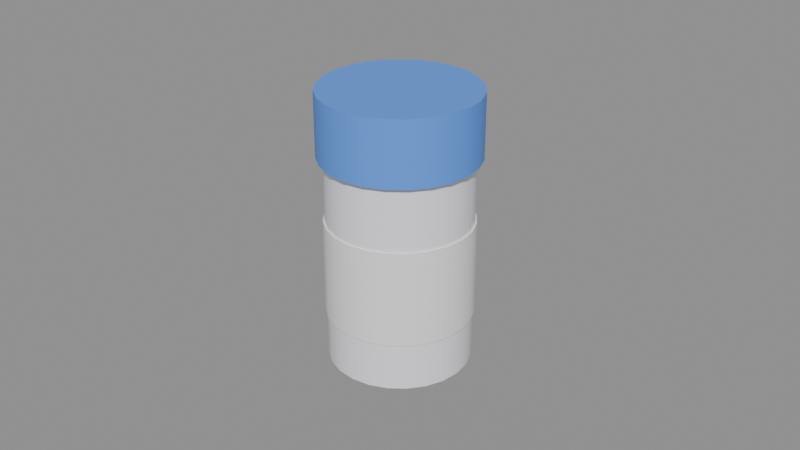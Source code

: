 # Source: SM_TurboPill.blend  (saved by Blender 5.3.31; exported with 4.5.12 LTS)
import bpy
from mathutils import Matrix  # noqa: F401  (used for matrix-valued properties, if any)

bpy.ops.wm.read_factory_settings(use_empty=True)
scene = bpy.context.scene
scene.name = 'Scene'

# ---- materials (node trees are filled in below, after node groups)
mat_m_c_898994_0 = bpy.data.materials.new('M_C_898994_0')
mat_m_c_898994_0.diffuse_color = (0.9, 0.9, 0.95, 1.0)
mat_m_c_092989_0 = bpy.data.materials.new('M_C_092989_0')
mat_m_c_092989_0.diffuse_color = (0.1, 0.3, 0.9, 1.0)
mat_m_white = bpy.data.materials.new('M_White')
mat_m_white.diffuse_color = (0.9, 0.9, 0.9, 1.0)

# ---- node groups
ng_smooth_by_angle = bpy.data.node_groups.new('Smooth by Angle', 'GeometryNodeTree')
_s = ng_smooth_by_angle.interface.new_socket(name='Mesh', in_out='OUTPUT', socket_type='NodeSocketGeometry')
_s = ng_smooth_by_angle.interface.new_socket(name='Mesh', in_out='INPUT', socket_type='NodeSocketGeometry')
_s = ng_smooth_by_angle.interface.new_socket(name='Angle', in_out='INPUT', socket_type='NodeSocketFloat')
_s.subtype = 'ANGLE'
_s.default_value = 0.5236
_s.min_value = 0.0
_s.max_value = 3.142
_s.description = 'Maximum face angle for smooth edges'
_s = ng_smooth_by_angle.interface.new_socket(name='Ignore Sharpness', in_out='INPUT', socket_type='NodeSocketBool')
_s.force_non_field = True
ng_smooth_by_angle.is_modifier = True
_N = ng_smooth_by_angle.nodes; _L = ng_smooth_by_angle.links
n0 = _N.new('GeometryNodeSetShadeSmooth'); n0.name = 'Set Shade Smooth'; n0.location = (120, -80)
n0.domain = 'EDGE'
n1 = _N.new('GeometryNodeSetShadeSmooth'); n1.name = 'Set Shade Smooth.001'; n1.location = (300, -80)
n2 = _N.new('NodeGroupOutput'); n2.name = 'Group Output'; n2.location = (480, -80)
n3 = _N.new('GeometryNodeInputMeshEdgeAngle'); n3.name = 'Edge Angle'; n3.location = (-440, -240)
n4 = _N.new('NodeGroupInput'); n4.name = 'Group Input'; n4.location = (-80, -80)
n5 = _N.new('GeometryNodeInputEdgeSmooth'); n5.name = 'Is Edge Smooth'; n5.location = (-260, -120)
n6 = _N.new('GeometryNodeInputShadeSmooth'); n6.name = 'Is Shade Smooth'; n6.location = (-440, -397)
n7 = _N.new('FunctionNodeCompare'); n7.name = 'Compare'; n7.location = (-260, -260)
n7.operation = 'LESS_EQUAL'
n8 = _N.new('FunctionNodeBooleanMath'); n8.name = 'Boolean Math.001'; n8.location = (-80, -260)
n9 = _N.new('NodeGroupInput'); n9.name = 'Group Input.001'; n9.location = (-440, -329)
n10 = _N.new('NodeGroupInput'); n10.name = 'Group Input.002'; n10.location = (-259, -189)
n11 = _N.new('FunctionNodeBooleanMath'); n11.name = 'Boolean Math'; n11.location = (-80, -149)
n11.operation = 'OR'
n12 = _N.new('FunctionNodeBooleanMath'); n12.name = 'Boolean Math.002'; n12.location = (-260, -380)
n12.operation = 'OR'
n13 = _N.new('NodeGroupInput'); n13.name = 'Group Input.003'; n13.location = (-440, -460)
_L.new(n3.outputs[0], n7.inputs[0])
_L.new(n1.outputs[0], n2.inputs[0])
_L.new(n9.outputs[1], n7.inputs[1])
_L.new(n7.outputs[0], n8.inputs[0])
_L.new(n4.outputs[0], n0.inputs[0])
_L.new(n0.outputs[0], n1.inputs[0])
_L.new(n8.outputs[0], n0.inputs[2])
_L.new(n10.outputs[2], n11.inputs[1])
_L.new(n5.outputs[0], n11.inputs[0])
_L.new(n11.outputs[0], n0.inputs[1])
_L.new(n13.outputs[2], n12.inputs[1])
_L.new(n6.outputs[0], n12.inputs[0])
_L.new(n12.outputs[0], n8.inputs[1])
n2.is_active_output = True

# ---- material node trees
mat_m_c_898994_0.use_nodes = True; mat_m_c_898994_0.node_tree.nodes.clear()
_N = mat_m_c_898994_0.node_tree.nodes; _L = mat_m_c_898994_0.node_tree.links
n0 = _N.new('ShaderNodeBsdfPrincipled'); n0.name = 'Principled BSDF'; n0.location = (-200, 100)
n0.inputs[0].default_value = (0.9, 0.9, 0.95, 1.0)
n0.inputs[2].default_value = 0.3
n0.inputs[10].default_value = 0.005
n1 = _N.new('ShaderNodeOutputMaterial'); n1.name = 'Material Output'; n1.location = (200, 100)
_L.new(n0.outputs[0], n1.inputs[0])
n1.is_active_output = True
mat_m_c_092989_0.use_nodes = True; mat_m_c_092989_0.node_tree.nodes.clear()
_N = mat_m_c_092989_0.node_tree.nodes; _L = mat_m_c_092989_0.node_tree.links
n0 = _N.new('ShaderNodeBsdfPrincipled'); n0.name = 'Principled BSDF'; n0.location = (-200, 100)
n0.inputs[0].default_value = (0.1, 0.3, 0.9, 1.0)
n0.inputs[10].default_value = 0.005
n1 = _N.new('ShaderNodeOutputMaterial'); n1.name = 'Material Output'; n1.location = (200, 100)
_L.new(n0.outputs[0], n1.inputs[0])
n1.is_active_output = True
mat_m_white.use_nodes = True; mat_m_white.node_tree.nodes.clear()
_N = mat_m_white.node_tree.nodes; _L = mat_m_white.node_tree.links
n0 = _N.new('ShaderNodeBsdfPrincipled'); n0.name = 'Principled BSDF'; n0.location = (-200, 100)
n0.inputs[0].default_value = (0.9, 0.9, 0.9, 1.0)
n0.inputs[2].default_value = 0.6
n0.inputs[10].default_value = 0.005
n1 = _N.new('ShaderNodeOutputMaterial'); n1.name = 'Material Output'; n1.location = (200, 100)
_L.new(n0.outputs[0], n1.inputs[0])
n1.is_active_output = True

# ---- meshes
me_sm_turbopill = bpy.data.meshes.new('SM_TurboPill')
me_sm_turbopill.from_pydata([(0.0, 0.022, 0.0), (0.0, 0.022, 0.065), (0.005694, 0.02125, 0.0), (0.005694, 0.02125, 0.065), (0.011, 0.01905, 0.0), (0.011, 0.01905, 0.065), (0.01556, 0.01556, 0.0), (0.01556, 0.01556, 0.065), (0.01905, 0.011, 0.0), (0.01905, 0.011, 0.065), (0.02125, 0.005694, 0.0), (0.02125, 0.005694, 0.065), (0.022, 0.0, 0.0), (0.022, 0.0, 0.065), (0.02125, -0.005694, 0.0), (0.02125, -0.005694, 0.065), (0.01905, -0.011, 0.0), (0.01905, -0.011, 0.065), (0.01556, -0.01556, 0.0), (0.01556, -0.01556, 0.065), (0.011, -0.01905, 0.0), (0.011, -0.01905, 0.065), (0.005694, -0.02125, 0.0), (0.005694, -0.02125, 0.065), (0.0, -0.022, 0.0), (0.0, -0.022, 0.065), (-0.005694, -0.02125, 0.0), (-0.005694, -0.02125, 0.065), (-0.011, -0.01905, 0.0), (-0.011, -0.01905, 0.065), (-0.01556, -0.01556, 0.0), (-0.01556, -0.01556, 0.065), (-0.01905, -0.011, 0.0), (-0.01905, -0.011, 0.065), (-0.02125, -0.005694, 0.0), (-0.02125, -0.005694, 0.065), (-0.022, 0.0, 0.0), (-0.022, 0.0, 0.065), (-0.02125, 0.005694, 0.0), (-0.02125, 0.005694, 0.065), (-0.01905, 0.011, 0.0), (-0.01905, 0.011, 0.065), (-0.01556, 0.01556, 0.0), (-0.01556, 0.01556, 0.065), (-0.011, 0.01905, 0.0), (-0.011, 0.01905, 0.065), (-0.005694, 0.02125, 0.0), (-0.005694, 0.02125, 0.065), (0.0, 0.024, 0.065), (0.0, 0.024, 0.085), (0.006212, 0.02318, 0.065), (0.006212, 0.02318, 0.085), (0.012, 0.02078, 0.065), (0.012, 0.02078, 0.085), (0.01697, 0.01697, 0.065), (0.01697, 0.01697, 0.085), (0.02078, 0.012, 0.065), (0.02078, 0.012, 0.085), (0.02318, 0.006212, 0.065), (0.02318, 0.006212, 0.085), (0.024, 0.0, 0.065), (0.024, 0.0, 0.085), (0.02318, -0.006212, 0.065), (0.02318, -0.006212, 0.085), (0.02078, -0.012, 0.065), (0.02078, -0.012, 0.085), (0.01697, -0.01697, 0.065), (0.01697, -0.01697, 0.085), (0.012, -0.02078, 0.065), (0.012, -0.02078, 0.085), (0.006212, -0.02318, 0.065), (0.006212, -0.02318, 0.085), (0.0, -0.024, 0.065), (0.0, -0.024, 0.085), (-0.006212, -0.02318, 0.065), (-0.006212, -0.02318, 0.085), (-0.012, -0.02078, 0.065), (-0.012, -0.02078, 0.085), (-0.01697, -0.01697, 0.065), (-0.01697, -0.01697, 0.085), (-0.02078, -0.012, 0.065), (-0.02078, -0.012, 0.085), (-0.02318, -0.006212, 0.065), (-0.02318, -0.006212, 0.085), (-0.024, 0.0, 0.065), (-0.024, 0.0, 0.085), (-0.02318, 0.006212, 0.065), (-0.02318, 0.006212, 0.085), (-0.02078, 0.012, 0.065), (-0.02078, 0.012, 0.085), (-0.01697, 0.01697, 0.065), (-0.01697, 0.01697, 0.085), (-0.012, 0.02078, 0.065), (-0.012, 0.02078, 0.085), (-0.006212, 0.02318, 0.065), (-0.006212, 0.02318, 0.085), (0.0, 0.0225, 0.015), (0.0, 0.0225, 0.045), (0.005823, 0.02173, 0.015), (0.005823, 0.02173, 0.045), (0.01125, 0.01949, 0.015), (0.01125, 0.01949, 0.045), (0.01591, 0.01591, 0.015), (0.01591, 0.01591, 0.045), (0.01949, 0.01125, 0.015), (0.01949, 0.01125, 0.045), (0.02173, 0.005823, 0.015), (0.02173, 0.005823, 0.045), (0.0225, 0.0, 0.015), (0.0225, 0.0, 0.045), (0.02173, -0.005823, 0.015), (0.02173, -0.005823, 0.045), (0.01949, -0.01125, 0.015), (0.01949, -0.01125, 0.045), (0.01591, -0.01591, 0.015), (0.01591, -0.01591, 0.045), (0.01125, -0.01949, 0.015), (0.01125, -0.01949, 0.045), (0.005823, -0.02173, 0.015), (0.005823, -0.02173, 0.045), (0.0, -0.0225, 0.015), (0.0, -0.0225, 0.045), (-0.005823, -0.02173, 0.015), (-0.005823, -0.02173, 0.045), (-0.01125, -0.01949, 0.015), (-0.01125, -0.01949, 0.045), (-0.01591, -0.01591, 0.015), (-0.01591, -0.01591, 0.045), (-0.01949, -0.01125, 0.015), (-0.01949, -0.01125, 0.045), (-0.02173, -0.005823, 0.015), (-0.02173, -0.005823, 0.045), (-0.0225, 0.0, 0.015), (-0.0225, 0.0, 0.045), (-0.02173, 0.005823, 0.015), (-0.02173, 0.005823, 0.045), (-0.01949, 0.01125, 0.015), (-0.01949, 0.01125, 0.045), (-0.01591, 0.01591, 0.015), (-0.01591, 0.01591, 0.045), (-0.01125, 0.01949, 0.015), (-0.01125, 0.01949, 0.045), (-0.005823, 0.02173, 0.015), (-0.005823, 0.02173, 0.045)], [], [(0, 1, 3, 2), (2, 3, 5, 4), (4, 5, 7, 6), (6, 7, 9, 8), (8, 9, 11, 10), (10, 11, 13, 12), (12, 13, 15, 14), (14, 15, 17, 16), (16, 17, 19, 18), (18, 19, 21, 20), (20, 21, 23, 22), (22, 23, 25, 24), (24, 25, 27, 26), (26, 27, 29, 28), (28, 29, 31, 30), (30, 31, 33, 32), (32, 33, 35, 34), (34, 35, 37, 36), (36, 37, 39, 38), (38, 39, 41, 40), (40, 41, 43, 42), (42, 43, 45, 44), (3, 1, 47, 45, 43, 41, 39, 37, 35, 33, 31, 29, 27, 25, 23, 21, 19, 17, 15, 13, 11, 9, 7, 5), (44, 45, 47, 46), (46, 47, 1, 0), (0, 2, 4, 6, 8, 10, 12, 14, 16, 18, 20, 22, 24, 26, 28, 30, 32, 34, 36, 38, 40, 42, 44, 46), (48, 49, 51, 50), (50, 51, 53, 52), (52, 53, 55, 54), (54, 55, 57, 56), (56, 57, 59, 58), (58, 59, 61, 60), (60, 61, 63, 62), (62, 63, 65, 64), (64, 65, 67, 66), (66, 67, 69, 68), (68, 69, 71, 70), (70, 71, 73, 72), (72, 73, 75, 74), (74, 75, 77, 76), (76, 77, 79, 78), (78, 79, 81, 80), (80, 81, 83, 82), (82, 83, 85, 84), (84, 85, 87, 86), (86, 87, 89, 88), (88, 89, 91, 90), (90, 91, 93, 92), (51, 49, 95, 93, 91, 89, 87, 85, 83, 81, 79, 77, 75, 73, 71, 69, 67, 65, 63, 61, 59, 57, 55, 53), (92, 93, 95, 94), (94, 95, 49, 48), (48, 50, 52, 54, 56, 58, 60, 62, 64, 66, 68, 70, 72, 74, 76, 78, 80, 82, 84, 86, 88, 90, 92, 94), (96, 97, 99, 98), (98, 99, 101, 100), (100, 101, 103, 102), (102, 103, 105, 104), (104, 105, 107, 106), (106, 107, 109, 108), (108, 109, 111, 110), (110, 111, 113, 112), (112, 113, 115, 114), (114, 115, 117, 116), (116, 117, 119, 118), (118, 119, 121, 120), (120, 121, 123, 122), (122, 123, 125, 124), (124, 125, 127, 126), (126, 127, 129, 128), (128, 129, 131, 130), (130, 131, 133, 132), (132, 133, 135, 134), (134, 135, 137, 136), (136, 137, 139, 138), (138, 139, 141, 140), (99, 97, 143, 141, 139, 137, 135, 133, 131, 129, 127, 125, 123, 121, 119, 117, 115, 113, 111, 109, 107, 105, 103, 101), (140, 141, 143, 142), (142, 143, 97, 96), (96, 98, 100, 102, 104, 106, 108, 110, 112, 114, 116, 118, 120, 122, 124, 126, 128, 130, 132, 134, 136, 138, 140, 142)])
me_sm_turbopill.polygons.foreach_set('use_smooth', [True] * 78)
me_sm_turbopill.polygons.foreach_set('material_index', [0, 0, 0, 0, 0, 0, 0, 0, 0, 0, 0, 0, 0, 0, 0, 0, 0, 0, 0, 0, 0, 0, 0, 0, 0, 0, 1, 1, 1, 1, 1, 1, 1, 1, 1, 1, 1, 1, 1, 1, 1, 1, 1, 1, 1, 1, 1, 1, 1, 1, 1, 1, 2, 2, 2, 2, 2, 2, 2, 2, 2, 2, 2, 2, 2, 2, 2, 2, 2, 2, 2, 2, 2, 2, 2, 2, 2, 2])
_uv = me_sm_turbopill.uv_layers.new(name='UVMap')
_uv.uv.foreach_set('vector', [1.0, 0.5, 1.0, 1.0, 0.9583, 1.0, 0.9583, 0.5, 0.9583, 0.5, 0.9583, 1.0, 0.9167, 1.0, 0.9167, 0.5, 0.9167, 0.5, 0.9167, 1.0, 0.875, 1.0, 0.875, 0.5, 0.875, 0.5, 0.875, 1.0, 0.8333, 1.0, 0.8333, 0.5, 0.8333, 0.5, 0.8333, 1.0, 0.7917, 1.0, 0.7917, 0.5, 0.7917, 0.5, 0.7917, 1.0, 0.75, 1.0, 0.75, 0.5, 0.75, 0.5, 0.75, 1.0, 0.7083, 1.0, 0.7083, 0.5, 0.7083, 0.5, 0.7083, 1.0, 0.6667, 1.0, 0.6667, 0.5, 0.6667, 0.5, 0.6667, 1.0, 0.625, 1.0, 0.625, 0.5, 0.625, 0.5, 0.625, 1.0, 0.5833, 1.0, 0.5833, 0.5, 0.5833, 0.5, 0.5833, 1.0, 0.5417, 1.0, 0.5417, 0.5, 0.5417, 0.5, 0.5417, 1.0, 0.5, 1.0, 0.5, 0.5, 0.5, 0.5, 0.5, 1.0, 0.4583, 1.0, 0.4583, 0.5, 0.4583, 0.5, 0.4583, 1.0, 0.4167, 1.0, 0.4167, 0.5, 0.4167, 0.5, 0.4167, 1.0, 0.375, 1.0, 0.375, 0.5, 0.375, 0.5, 0.375, 1.0, 0.3333, 1.0, 0.3333, 0.5, 0.3333, 0.5, 0.3333, 1.0, 0.2917, 1.0, 0.2917, 0.5, 0.2917, 0.5, 0.2917, 1.0, 0.25, 1.0, 0.25, 0.5, 0.25, 0.5, 0.25, 1.0, 0.2083, 1.0, 0.2083, 0.5, 0.2083, 0.5, 0.2083, 1.0, 0.1667, 1.0, 0.1667, 0.5, 0.1667, 0.5, 0.1667, 1.0, 0.125, 1.0, 0.125, 0.5, 0.125, 0.5, 0.125, 1.0, 0.08333, 1.0, 0.08333, 0.5, 0.3121, 0.4818, 0.25, 0.49, 0.1879, 0.4818, 0.13, 0.4578, 0.08029, 0.4197, 0.04215, 0.37, 0.01818, 0.3121, 0.01, 0.25, 0.01818, 0.1879, 0.04215, 0.13, 0.08029, 0.08029, 0.13, 0.04215, 0.1879, 0.01818, 0.25, 0.01, 0.3121, 0.01818, 0.37, 0.04215, 0.4197, 0.08029, 0.4578, 0.13, 0.4818, 0.1879, 0.49, 0.25, 0.4818, 0.3121, 0.4578, 0.37, 0.4197, 0.4197, 0.37, 0.4578, 0.08333, 0.5, 0.08333, 1.0, 0.04167, 1.0, 0.04167, 0.5, 0.04167, 0.5, 0.04167, 1.0, -1.863e-07, 1.0, -1.863e-07, 0.5, 0.75, 0.49, 0.8121, 0.4818, 0.87, 0.4578, 0.9197, 0.4197, 0.9578, 0.37, 0.9818, 0.3121, 0.99, 0.25, 0.9818, 0.1879, 0.9578, 0.13, 0.9197, 0.08029, 0.87, 0.04215, 0.8121, 0.01818, 0.75, 0.01, 0.6879, 0.01818, 0.63, 0.04215, 0.5803, 0.08029, 0.5422, 0.13, 0.5182, 0.1879, 0.51, 0.25, 0.5182, 0.3121, 0.5422, 0.37, 0.5803, 0.4197, 0.63, 0.4578, 0.6879, 0.4818, 1.0, 0.5, 1.0, 1.0, 0.9583, 1.0, 0.9583, 0.5, 0.9583, 0.5, 0.9583, 1.0, 0.9167, 1.0, 0.9167, 0.5, 0.9167, 0.5, 0.9167, 1.0, 0.875, 1.0, 0.875, 0.5, 0.875, 0.5, 0.875, 1.0, 0.8333, 1.0, 0.8333, 0.5, 0.8333, 0.5, 0.8333, 1.0, 0.7917, 1.0, 0.7917, 0.5, 0.7917, 0.5, 0.7917, 1.0, 0.75, 1.0, 0.75, 0.5, 0.75, 0.5, 0.75, 1.0, 0.7083, 1.0, 0.7083, 0.5, 0.7083, 0.5, 0.7083, 1.0, 0.6667, 1.0, 0.6667, 0.5, 0.6667, 0.5, 0.6667, 1.0, 0.625, 1.0, 0.625, 0.5, 0.625, 0.5, 0.625, 1.0, 0.5833, 1.0, 0.5833, 0.5, 0.5833, 0.5, 0.5833, 1.0, 0.5417, 1.0, 0.5417, 0.5, 0.5417, 0.5, 0.5417, 1.0, 0.5, 1.0, 0.5, 0.5, 0.5, 0.5, 0.5, 1.0, 0.4583, 1.0, 0.4583, 0.5, 0.4583, 0.5, 0.4583, 1.0, 0.4167, 1.0, 0.4167, 0.5, 0.4167, 0.5, 0.4167, 1.0, 0.375, 1.0, 0.375, 0.5, 0.375, 0.5, 0.375, 1.0, 0.3333, 1.0, 0.3333, 0.5, 0.3333, 0.5, 0.3333, 1.0, 0.2917, 1.0, 0.2917, 0.5, 0.2917, 0.5, 0.2917, 1.0, 0.25, 1.0, 0.25, 0.5, 0.25, 0.5, 0.25, 1.0, 0.2083, 1.0, 0.2083, 0.5, 0.2083, 0.5, 0.2083, 1.0, 0.1667, 1.0, 0.1667, 0.5, 0.1667, 0.5, 0.1667, 1.0, 0.125, 1.0, 0.125, 0.5, 0.125, 0.5, 0.125, 1.0, 0.08333, 1.0, 0.08333, 0.5, 0.3121, 0.4818, 0.25, 0.49, 0.1879, 0.4818, 0.13, 0.4578, 0.08029, 0.4197, 0.04215, 0.37, 0.01818, 0.3121, 0.01, 0.25, 0.01818, 0.1879, 0.04215, 0.13, 0.08029, 0.08029, 0.13, 0.04215, 0.1879, 0.01818, 0.25, 0.01, 0.3121, 0.01818, 0.37, 0.04215, 0.4197, 0.08029, 0.4578, 0.13, 0.4818, 0.1879, 0.49, 0.25, 0.4818, 0.3121, 0.4578, 0.37, 0.4197, 0.4197, 0.37, 0.4578, 0.08333, 0.5, 0.08333, 1.0, 0.04167, 1.0, 0.04167, 0.5, 0.04167, 0.5, 0.04167, 1.0, -1.863e-07, 1.0, -1.863e-07, 0.5, 0.75, 0.49, 0.8121, 0.4818, 0.87, 0.4578, 0.9197, 0.4197, 0.9578, 0.37, 0.9818, 0.3121, 0.99, 0.25, 0.9818, 0.1879, 0.9578, 0.13, 0.9197, 0.08029, 0.87, 0.04215, 0.8121, 0.01818, 0.75, 0.01, 0.6879, 0.01818, 0.63, 0.04215, 0.5803, 0.08029, 0.5422, 0.13, 0.5182, 0.1879, 0.51, 0.25, 0.5182, 0.3121, 0.5422, 0.37, 0.5803, 0.4197, 0.63, 0.4578, 0.6879, 0.4818, 1.0, 0.5, 1.0, 1.0, 0.9583, 1.0, 0.9583, 0.5, 0.9583, 0.5, 0.9583, 1.0, 0.9167, 1.0, 0.9167, 0.5, 0.9167, 0.5, 0.9167, 1.0, 0.875, 1.0, 0.875, 0.5, 0.875, 0.5, 0.875, 1.0, 0.8333, 1.0, 0.8333, 0.5, 0.8333, 0.5, 0.8333, 1.0, 0.7917, 1.0, 0.7917, 0.5, 0.7917, 0.5, 0.7917, 1.0, 0.75, 1.0, 0.75, 0.5, 0.75, 0.5, 0.75, 1.0, 0.7083, 1.0, 0.7083, 0.5, 0.7083, 0.5, 0.7083, 1.0, 0.6667, 1.0, 0.6667, 0.5, 0.6667, 0.5, 0.6667, 1.0, 0.625, 1.0, 0.625, 0.5, 0.625, 0.5, 0.625, 1.0, 0.5833, 1.0, 0.5833, 0.5, 0.5833, 0.5, 0.5833, 1.0, 0.5417, 1.0, 0.5417, 0.5, 0.5417, 0.5, 0.5417, 1.0, 0.5, 1.0, 0.5, 0.5, 0.5, 0.5, 0.5, 1.0, 0.4583, 1.0, 0.4583, 0.5, 0.4583, 0.5, 0.4583, 1.0, 0.4167, 1.0, 0.4167, 0.5, 0.4167, 0.5, 0.4167, 1.0, 0.375, 1.0, 0.375, 0.5, 0.375, 0.5, 0.375, 1.0, 0.3333, 1.0, 0.3333, 0.5, 0.3333, 0.5, 0.3333, 1.0, 0.2917, 1.0, 0.2917, 0.5, 0.2917, 0.5, 0.2917, 1.0, 0.25, 1.0, 0.25, 0.5, 0.25, 0.5, 0.25, 1.0, 0.2083, 1.0, 0.2083, 0.5, 0.2083, 0.5, 0.2083, 1.0, 0.1667, 1.0, 0.1667, 0.5, 0.1667, 0.5, 0.1667, 1.0, 0.125, 1.0, 0.125, 0.5, 0.125, 0.5, 0.125, 1.0, 0.08333, 1.0, 0.08333, 0.5, 0.3121, 0.4818, 0.25, 0.49, 0.1879, 0.4818, 0.13, 0.4578, 0.08029, 0.4197, 0.04215, 0.37, 0.01818, 0.3121, 0.01, 0.25, 0.01818, 0.1879, 0.04215, 0.13, 0.08029, 0.08029, 0.13, 0.04215, 0.1879, 0.01818, 0.25, 0.01, 0.3121, 0.01818, 0.37, 0.04215, 0.4197, 0.08029, 0.4578, 0.13, 0.4818, 0.1879, 0.49, 0.25, 0.4818, 0.3121, 0.4578, 0.37, 0.4197, 0.4197, 0.37, 0.4578, 0.08333, 0.5, 0.08333, 1.0, 0.04167, 1.0, 0.04167, 0.5, 0.04167, 0.5, 0.04167, 1.0, -1.863e-07, 1.0, -1.863e-07, 0.5, 0.75, 0.49, 0.8121, 0.4818, 0.87, 0.4578, 0.9197, 0.4197, 0.9578, 0.37, 0.9818, 0.3121, 0.99, 0.25, 0.9818, 0.1879, 0.9578, 0.13, 0.9197, 0.08029, 0.87, 0.04215, 0.8121, 0.01818, 0.75, 0.01, 0.6879, 0.01818, 0.63, 0.04215, 0.5803, 0.08029, 0.5422, 0.13, 0.5182, 0.1879, 0.51, 0.25, 0.5182, 0.3121, 0.5422, 0.37, 0.5803, 0.4197, 0.63, 0.4578, 0.6879, 0.4818])
me_sm_turbopill.materials.append(mat_m_c_898994_0)
me_sm_turbopill.materials.append(mat_m_c_092989_0)
me_sm_turbopill.materials.append(mat_m_white)
me_sm_turbopill.update()

# ---- objects
ob_sm_turbopill = bpy.data.objects.new('SM_TurboPill', me_sm_turbopill)

# ---- transforms, parenting, visibility, modifiers, constraints
ob_sm_turbopill.location = (0.0, 0.0, 0.0)
_m = ob_sm_turbopill.modifiers.new('Smooth by Angle', 'NODES')
_m.node_group = ng_smooth_by_angle
_gi = [s.identifier for s in ng_smooth_by_angle.interface.items_tree if s.item_type == 'SOCKET' and s.in_out == 'INPUT']
_m[_gi[1]] = 0.6109  # 'Angle'
_m.use_pin_to_last = True
_m.show_group_selector = False

# ---- collection membership
scene.collection.objects.link(ob_sm_turbopill)

# ---- scene / render settings (as saved in the file)
scene.frame_start = 1; scene.frame_end = 250; scene.frame_set(1)
scene.render.engine = 'BLENDER_EEVEE_NEXT'
scene.render.bake_bias = 0.0
scene.render.bake_samples = 0
scene.render.compositor_device = 'GPU'
scene.eevee.use_volume_custom_range = False
scene.eevee.fast_gi_thickness_near = 0.1
scene.eevee.fast_gi_thickness_far = 0.0
scene.eevee.ray_tracing_options.screen_trace_thickness = 0.1
bpy.context.view_layer.update()

# ---- added for rendering (the .blend has no active camera and no usable light): camera, sun + grey world if the file has none
cam_auto = bpy.data.cameras.new('AutoCamera')
cam_auto.lens = 50.0
cam_auto.sensor_width = 36.0
cam_auto.clip_end = 1000.0
ob_auto_camera = bpy.data.objects.new('AutoCamera', cam_auto)
scene.collection.objects.link(ob_auto_camera)
ob_auto_camera.location = (0.185045, -0.222054, 0.190536)
ob_auto_camera.rotation_euler = (1.09748, -7.21219e-08, 0.694738)
scene.camera = ob_auto_camera
light_auto_sun = bpy.data.lights.new('AutoSun', 'SUN')
light_auto_sun.energy = 3.0
light_auto_sun.angle = 0.0523599
ob_auto_sun = bpy.data.objects.new('AutoSun', light_auto_sun)
scene.collection.objects.link(ob_auto_sun)
ob_auto_sun.rotation_euler = (0.872665, 0.174533, 0.523599)
if scene.world is None:
    world_auto = bpy.data.worlds.new('AutoWorld')
    world_auto.color = (0.3, 0.3, 0.3)
    scene.world = world_auto
bpy.context.view_layer.update()
